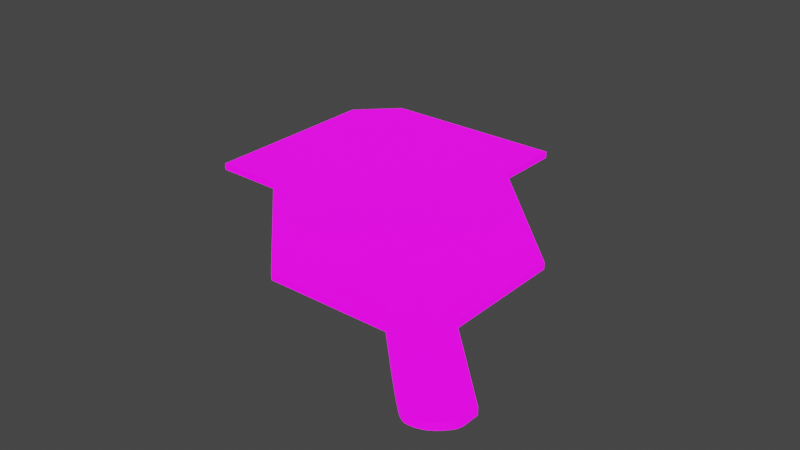 # Source: UVMap.blend  (saved by Blender 2.93.20; exported with 4.5.12 LTS)
import bpy
from mathutils import Matrix  # noqa: F401  (used for matrix-valued properties, if any)

bpy.ops.wm.read_factory_settings(use_empty=True)
scene = bpy.context.scene
scene.name = 'Scene'

# ---- collections
col_stencil_svg = bpy.data.collections.new('Stencil.svg'); scene.collection.children.link(col_stencil_svg)

# ---- images (referenced by path relative to the original .blend; pixels are not part of the script)
import os
ASSET_DIR = os.environ.get("B2B_ASSET_DIR", "")  # directory of the original .blend (textures are referenced by path, not embedded)
HERE = os.path.dirname(os.path.abspath(__file__))  # packed textures are extracted next to this script under _unpacked/

def load_image(name, relpath, width, height, colorspace="sRGB"):
    """Load a texture the original file referenced (path relative to the .blend, or extracted next to this script)."""
    p = next((c for c in (os.path.join(HERE, relpath), os.path.join(ASSET_DIR, relpath)) if relpath and os.path.exists(c)), "")
    if p:
        img = bpy.data.images.load(p, check_existing=True)
        img.name = name
    else:  # same state as the original file: an image datablock whose file is absent (Cycles renders it pink)
        img = bpy.data.images.new(name, width, height)
        img.source = "FILE"
        img.filepath = "//" + (relpath or name)
    img.colorspace_settings.name = colorspace
    return img
img_icon_png = load_image('Icon.png', 'Icon.png', 1024, 1024, 'Linear Rec.709')

# ---- materials (node trees are filled in below, after node groups)
mat_svgmat_002 = bpy.data.materials.new('SVGMat.002')
mat_svgmat_002.use_transparent_shadow = False
mat_svgmat_002.diffuse_color = (0.0, 0.0, 0.0, 1.0)

# ---- material node trees
mat_svgmat_002.use_nodes = True; mat_svgmat_002.node_tree.nodes.clear()
_N = mat_svgmat_002.node_tree.nodes; _L = mat_svgmat_002.node_tree.links
n0 = _N.new('ShaderNodeBsdfPrincipled'); n0.name = 'Principled BSDF'; n0.location = (10, 300)
n0.distribution = 'GGX'
n0.subsurface_method = 'BURLEY'
n0.inputs[3].default_value = 1.45
n0.inputs[28].default_value = 1.0
n1 = _N.new('ShaderNodeOutputMaterial'); n1.name = 'Material Output'; n1.location = (300, 300)
n2 = _N.new('ShaderNodeTexImage'); n2.name = 'Image Texture'; n2.location = (-280, 280)
n2.image = img_icon_png
n3 = _N.new('ShaderNodeTexImage'); n3.name = 'Image Texture.001'; n3.location = (-280, -60)
n3.image = img_icon_png
_L.new(n0.outputs[0], n1.inputs[0])
_L.new(n2.outputs[0], n0.inputs[0])
_L.new(n3.outputs[0], n0.inputs[27])
n1.is_active_output = True

# ---- world
world_world = bpy.data.worlds.new('World'); scene.world = world_world
world_world.use_nodes = True; world_world.node_tree.nodes.clear()
_N = world_world.node_tree.nodes; _L = world_world.node_tree.links
n0 = _N.new('ShaderNodeOutputWorld'); n0.name = 'World Output'; n0.location = (300, 300)
n1 = _N.new('ShaderNodeBackground'); n1.name = 'Background'; n1.location = (10, 300)
n1.inputs[0].default_value = (0.05088, 0.05088, 0.05088, 1.0)
_L.new(n1.outputs[0], n0.inputs[0])
n0.is_active_output = True
world_world.color = (0.05088, 0.05088, 0.05088)
world_world.use_sun_shadow = False
world_world.sun_shadow_jitter_overblur = 0.0

# ---- meshes
me_path24_001 = bpy.data.meshes.new('path24.001')
me_path24_001.from_pydata([(0.06387, 0.003148, 0.0), (0.06318, 0.003278, 0.0005), (0.0629, 0.003519, 0.0005), (0.06255, 0.003839, 0.0005), (0.06213, 0.004232, 0.0005), (0.06165, 0.004689, 0.0005), (0.06111, 0.005205, 0.0005), (0.06052, 0.00577, 0.0005), (0.0599, 0.006379, 0.0005), (0.05924, 0.007023, 0.0005), (0.05856, 0.007696, 0.0005), (0.05786, 0.008391, 0.0005), (0.05715, 0.009099, 0.0005), (0.05705, 0.009201, 0.0005), (0.05677, 0.009483, 0.0005), (0.05635, 0.009909, 0.0005), (0.05582, 0.01044, 0.0005), (0.05521, 0.01105, 0.0005), (0.05458, 0.01169, 0.0005), (0.05394, 0.01233, 0.0005), (0.05333, 0.01294, 0.0005), (0.0528, 0.01347, 0.0005), (0.05238, 0.0139, 0.0005), (0.0521, 0.01418, 0.0005), (0.052, 0.01428, 0.0005), (0.0426, 0.01428, 0.0005), (0.0332, 0.01428, 0.0005), (0.02369, 0.0238, 0.0005), (0.01417, 0.03332, 0.0005), (0.00887, 0.03339, 0.0005), (0.003572, 0.03346, 0.0005), (0.003504, 0.04801, 0.0005), (0.003435, 0.06255, 0.0005), (0.00641, 0.06553, 0.0005), (0.009384, 0.06851, 0.0005), (0.02401, 0.06851, 0.0005), (0.03863, 0.06851, 0.0005), (0.03863, 0.06316, 0.0005), (0.03863, 0.0578, 0.0005), (0.04829, 0.04814, 0.0005), (0.05794, 0.03849, 0.0005), (0.05794, 0.02924, 0.0005), (0.05794, 0.01999, 0.0005), (0.06377, 0.01415, 0.0005), (0.06959, 0.008306, 0.0005), (0.06959, 0.006819, 0.0005), (0.06958, 0.006531, 0.0005), (0.06957, 0.006273, 0.0005), (0.06956, 0.006041, 0.0005), (0.06953, 0.005831, 0.0005), (0.0695, 0.005639, 0.0005), (0.06945, 0.005463, 0.0005), (0.0694, 0.005298, 0.0005), (0.06933, 0.005141, 0.0005), (0.06925, 0.004988, 0.0005), (0.06915, 0.004836, 0.0005), (0.06903, 0.004681, 0.0005), (0.0689, 0.004521, 0.0005), (0.06864, 0.004224, 0.0005), (0.06838, 0.003952, 0.0005), (0.06812, 0.003705, 0.0005), (0.06786, 0.003481, 0.0005), (0.06759, 0.003281, 0.0005), (0.06732, 0.003104, 0.0005), (0.06705, 0.002948, 0.0005), (0.06677, 0.002815, 0.0005), (0.06648, 0.002703, 0.0005), (0.06619, 0.002611, 0.0005), (0.06589, 0.002539, 0.0005), (0.06557, 0.002487, 0.0005), (0.06534, 0.002459, 0.0005), (0.06513, 0.002441, 0.0005), (0.06494, 0.002434, 0.0005), (0.06477, 0.002441, 0.0005), (0.0646, 0.002462, 0.0005), (0.06444, 0.002499, 0.0005), (0.06429, 0.002553, 0.0005), (0.06413, 0.002625, 0.0005), (0.06396, 0.002717, 0.0005), (0.06378, 0.00283, 0.0005), (0.06359, 0.002965, 0.0005), (0.06337, 0.003123, 0.0005), (0.06387, 0.003148, 0.0), (0.06387, 0.003148, 0.0), (0.06337, 0.003123, 0.0005), (0.06337, 0.003123, 0.0005), (0.06337, 0.003123, 0.0005), (0.06337, 0.003123, 0.0005), (0.06337, 0.003123, 0.0005), (0.06337, 0.003123, 0.0005), (0.06337, 0.003123, 0.0005), (0.06337, 0.003123, 0.0005), (0.06387, 0.003148, 0.0), (0.06287, 0.003099, 0.0), (0.06318, 0.003278, -0.0005), (0.0629, 0.003519, -0.0005), (0.06255, 0.003839, -0.0005), (0.06213, 0.004232, -0.0005), (0.06165, 0.004689, -0.0005), (0.06111, 0.005205, -0.0005), (0.06052, 0.00577, -0.0005), (0.0599, 0.006379, -0.0005), (0.05924, 0.007023, -0.0005), (0.05856, 0.007696, -0.0005), (0.05786, 0.008391, -0.0005), (0.05715, 0.009099, -0.0005), (0.05705, 0.009201, -0.0005), (0.05677, 0.009483, -0.0005), (0.05635, 0.009909, -0.0005), (0.05582, 0.01044, -0.0005), (0.05521, 0.01105, -0.0005), (0.05458, 0.01169, -0.0005), (0.05394, 0.01233, -0.0005), (0.05333, 0.01294, -0.0005), (0.0528, 0.01347, -0.0005), (0.05238, 0.0139, -0.0005), (0.0521, 0.01418, -0.0005), (0.052, 0.01428, -0.0005), (0.0426, 0.01428, -0.0005), (0.0332, 0.01428, -0.0005), (0.02369, 0.0238, -0.0005), (0.01417, 0.03332, -0.0005), (0.00887, 0.03339, -0.0005), (0.003572, 0.03346, -0.0005), (0.003504, 0.04801, -0.0005), (0.003435, 0.06255, -0.0005), (0.00641, 0.06553, -0.0005), (0.009384, 0.06851, -0.0005), (0.02401, 0.06851, -0.0005), (0.03863, 0.06851, -0.0005), (0.03863, 0.06316, -0.0005), (0.03863, 0.0578, -0.0005), (0.04829, 0.04814, -0.0005), (0.05794, 0.03849, -0.0005), (0.05794, 0.02924, -0.0005), (0.05794, 0.01999, -0.0005), (0.06377, 0.01415, -0.0005), (0.06959, 0.008306, -0.0005), (0.06959, 0.006819, -0.0005), (0.06958, 0.006531, -0.0005), (0.06957, 0.006273, -0.0005), (0.06956, 0.006041, -0.0005), (0.06953, 0.005831, -0.0005), (0.0695, 0.005639, -0.0005), (0.06945, 0.005463, -0.0005), (0.0694, 0.005298, -0.0005), (0.06933, 0.005141, -0.0005), (0.06925, 0.004988, -0.0005), (0.06915, 0.004836, -0.0005), (0.06903, 0.004681, -0.0005), (0.0689, 0.004521, -0.0005), (0.06864, 0.004224, -0.0005), (0.06838, 0.003952, -0.0005), (0.06812, 0.003705, -0.0005), (0.06786, 0.003481, -0.0005), (0.06759, 0.003281, -0.0005), (0.06732, 0.003104, -0.0005), (0.06705, 0.002948, -0.0005), (0.06677, 0.002815, -0.0005), (0.06648, 0.002703, -0.0005), (0.06619, 0.002611, -0.0005), (0.06589, 0.002539, -0.0005), (0.06557, 0.002487, -0.0005), (0.06534, 0.002459, -0.0005), (0.06513, 0.002441, -0.0005), (0.06494, 0.002434, -0.0005), (0.06477, 0.002441, -0.0005), (0.0646, 0.002462, -0.0005), (0.06444, 0.002499, -0.0005), (0.06429, 0.002553, -0.0005), (0.06413, 0.002625, -0.0005), (0.06396, 0.002717, -0.0005), (0.06378, 0.00283, -0.0005), (0.06359, 0.002965, -0.0005), (0.06337, 0.003123, -0.0005), (0.06287, 0.003099, 0.0), (0.06287, 0.003099, 0.0), (0.06337, 0.003123, -0.0005), (0.06337, 0.003123, -0.0005), (0.06337, 0.003123, -0.0005), (0.06337, 0.003123, -0.0005), (0.06337, 0.003123, -0.0005), (0.06337, 0.003123, -0.0005), (0.06337, 0.003123, -0.0005), (0.06337, 0.003123, -0.0005), (0.06287, 0.003099, 0.0)], [], [(33, 35, 34), (33, 36, 35), (33, 37, 36), (32, 37, 33), (32, 38, 37), (31, 38, 32), (31, 39, 38), (31, 40, 39), (30, 40, 31), (30, 29, 40), (29, 28, 40), (28, 41, 40), (27, 41, 28), (27, 42, 41), (26, 42, 27), (26, 25, 42), (25, 24, 42), (24, 43, 42), (23, 43, 24), (22, 43, 23), (22, 44, 43), (21, 44, 22), (20, 44, 21), (19, 44, 20), (18, 44, 19), (17, 44, 18), (16, 44, 17), (15, 44, 16), (14, 44, 15), (13, 44, 14), (12, 44, 13), (11, 44, 12), (10, 44, 11), (10, 45, 44), (9, 45, 10), (8, 45, 9), (8, 46, 45), (8, 47, 46), (7, 47, 8), (7, 48, 47), (7, 49, 48), (7, 50, 49), (6, 50, 7), (6, 51, 50), (6, 52, 51), (6, 53, 52), (5, 53, 6), (5, 54, 53), (5, 55, 54), (5, 56, 55), (4, 56, 5), (4, 57, 56), (4, 58, 57), (3, 58, 4), (3, 59, 58), (3, 60, 59), (2, 60, 3), (2, 61, 60), (1, 61, 2), (1, 62, 61), (1, 63, 62), (91, 90, 1), (90, 89, 1), (89, 88, 1), (88, 87, 1), (87, 86, 1), (86, 85, 1), (85, 84, 1), (84, 81, 1), (81, 63, 1), (80, 63, 81), (80, 64, 63), (79, 64, 80), (79, 65, 64), (78, 65, 79), (78, 66, 65), (77, 66, 78), (77, 67, 66), (76, 67, 77), (76, 68, 67), (75, 68, 76), (75, 69, 68), (74, 69, 75), (74, 70, 69), (73, 70, 74), (73, 71, 70), (72, 71, 73), (126, 127, 128), (126, 128, 129), (126, 129, 130), (125, 126, 130), (125, 130, 131), (124, 125, 131), (124, 131, 132), (124, 132, 133), (123, 124, 133), (123, 133, 122), (122, 133, 121), (121, 133, 134), (120, 121, 134), (120, 134, 135), (119, 120, 135), (119, 135, 118), (118, 135, 117), (117, 135, 136), (116, 117, 136), (115, 116, 136), (115, 136, 137), (114, 115, 137), (113, 114, 137), (112, 113, 137), (111, 112, 137), (110, 111, 137), (109, 110, 137), (108, 109, 137), (107, 108, 137), (106, 107, 137), (105, 106, 137), (104, 105, 137), (103, 104, 137), (103, 137, 138), (102, 103, 138), (101, 102, 138), (101, 138, 139), (101, 139, 140), (100, 101, 140), (100, 140, 141), (100, 141, 142), (100, 142, 143), (99, 100, 143), (99, 143, 144), (99, 144, 145), (99, 145, 146), (98, 99, 146), (98, 146, 147), (98, 147, 148), (98, 148, 149), (97, 98, 149), (97, 149, 150), (97, 150, 151), (96, 97, 151), (96, 151, 152), (96, 152, 153), (95, 96, 153), (95, 153, 154), (94, 95, 154), (94, 154, 155), (94, 155, 156), (184, 94, 183), (183, 94, 182), (182, 94, 181), (181, 94, 180), (180, 94, 179), (179, 94, 178), (178, 94, 177), (177, 94, 174), (174, 94, 156), (173, 174, 156), (173, 156, 157), (172, 173, 157), (172, 157, 158), (171, 172, 158), (171, 158, 159), (170, 171, 159), (170, 159, 160), (169, 170, 160), (169, 160, 161), (168, 169, 161), (168, 161, 162), (167, 168, 162), (167, 162, 163), (166, 167, 163), (166, 163, 164), (165, 166, 164), (33, 34, 127, 126), (34, 35, 128, 127), (35, 36, 129, 128), (36, 37, 130, 129), (32, 33, 126, 125), (37, 38, 131, 130), (31, 32, 125, 124), (38, 39, 132, 131), (39, 40, 133, 132), (30, 31, 124, 123), (29, 30, 123, 122), (28, 29, 122, 121), (40, 41, 134, 133), (27, 28, 121, 120), (41, 42, 135, 134), (26, 27, 120, 119), (25, 26, 119, 118), (24, 25, 118, 117), (42, 43, 136, 135), (23, 24, 117, 116), (22, 23, 116, 115), (43, 44, 137, 136), (21, 22, 115, 114), (20, 21, 114, 113), (19, 20, 113, 112), (18, 19, 112, 111), (17, 18, 111, 110), (16, 17, 110, 109), (15, 16, 109, 108), (14, 15, 108, 107), (13, 14, 107, 106), (12, 13, 106, 105), (11, 12, 105, 104), (10, 11, 104, 103), (44, 45, 138, 137), (9, 10, 103, 102), (8, 9, 102, 101), (45, 46, 139, 138), (46, 47, 140, 139), (7, 8, 101, 100), (47, 48, 141, 140), (48, 49, 142, 141), (49, 50, 143, 142), (6, 7, 100, 99), (50, 51, 144, 143), (51, 52, 145, 144), (52, 53, 146, 145), (5, 6, 99, 98), (53, 54, 147, 146), (54, 55, 148, 147), (55, 56, 149, 148), (4, 5, 98, 97), (56, 57, 150, 149), (57, 58, 151, 150), (3, 4, 97, 96), (58, 59, 152, 151), (59, 60, 153, 152), (2, 3, 96, 95), (60, 61, 154, 153), (1, 2, 95, 94), (61, 62, 155, 154), (62, 63, 156, 155), (91, 1, 94, 184), (90, 91, 184, 183), (89, 90, 183, 182), (88, 89, 182, 181), (87, 88, 181, 180), (86, 87, 180, 179), (85, 86, 179, 178), (84, 85, 178, 177), (81, 84, 177, 174), (80, 81, 174, 173), (63, 64, 157, 156), (79, 80, 173, 172), (64, 65, 158, 157), (78, 79, 172, 171), (65, 66, 159, 158), (77, 78, 171, 170), (66, 67, 160, 159), (76, 77, 170, 169), (67, 68, 161, 160), (75, 76, 169, 168), (68, 69, 162, 161), (74, 75, 168, 167), (69, 70, 163, 162), (73, 74, 167, 166), (70, 71, 164, 163), (72, 73, 166, 165), (71, 72, 165, 164)])
_uv = me_path24_001.uv_layers.new(name='UVMap')
_uv.uv.foreach_set('vector', [0.1075, 0.904, 0.3344, 0.9423, 0.1459, 0.9426, 0.1075, 0.904, 0.5229, 0.9421, 0.3344, 0.9423, 0.1075, 0.904, 0.5228, 0.8727, 0.5229, 0.9421, 0.06909, 0.8655, 0.5228, 0.8727, 0.1075, 0.904, 0.06909, 0.8655, 0.5227, 0.8034, 0.5228, 0.8727, 0.06973, 0.6773, 0.5227, 0.8034, 0.06909, 0.8655, 0.06973, 0.6773, 0.647, 0.6784, 0.5227, 0.8034, 0.06973, 0.6773, 0.7713, 0.5533, 0.647, 0.6784, 0.07036, 0.4892, 0.7713, 0.5533, 0.06973, 0.6773, 0.07036, 0.4892, 0.1387, 0.4881, 0.7713, 0.5533, 0.1387, 0.4881, 0.207, 0.4871, 0.7713, 0.5533, 0.207, 0.4871, 0.7712, 0.4336, 0.7713, 0.5533, 0.3295, 0.3638, 0.7712, 0.4336, 0.207, 0.4871, 0.3295, 0.3638, 0.771, 0.3139, 0.7712, 0.4336, 0.452, 0.2405, 0.771, 0.3139, 0.3295, 0.3638, 0.452, 0.2405, 0.5731, 0.2404, 0.771, 0.3139, 0.5731, 0.2404, 0.6943, 0.2402, 0.771, 0.3139, 0.6943, 0.2402, 0.846, 0.2382, 0.771, 0.3139, 0.6956, 0.2389, 0.846, 0.2382, 0.6943, 0.2402, 0.6992, 0.2352, 0.846, 0.2382, 0.6956, 0.2389, 0.6992, 0.2352, 0.9209, 0.1625, 0.846, 0.2382, 0.7046, 0.2297, 0.9209, 0.1625, 0.6992, 0.2352, 0.7115, 0.2228, 0.9209, 0.1625, 0.7046, 0.2297, 0.7192, 0.2149, 0.9209, 0.1625, 0.7115, 0.2228, 0.7275, 0.2066, 0.9209, 0.1625, 0.7192, 0.2149, 0.7357, 0.1983, 0.9209, 0.1625, 0.7275, 0.2066, 0.7434, 0.1904, 0.9209, 0.1625, 0.7357, 0.1983, 0.7503, 0.1835, 0.9209, 0.1625, 0.7434, 0.1904, 0.7557, 0.178, 0.9209, 0.1625, 0.7503, 0.1835, 0.7593, 0.1743, 0.9209, 0.1625, 0.7557, 0.178, 0.7607, 0.173, 0.9209, 0.1625, 0.7593, 0.1743, 0.7698, 0.1638, 0.9209, 0.1625, 0.7607, 0.173, 0.7787, 0.1548, 0.9209, 0.1625, 0.7698, 0.1638, 0.7787, 0.1548, 0.9209, 0.1433, 0.9209, 0.1625, 0.7875, 0.1461, 0.9209, 0.1433, 0.7787, 0.1548, 0.796, 0.1378, 0.9209, 0.1433, 0.7875, 0.1461, 0.796, 0.1378, 0.9208, 0.1396, 0.9209, 0.1433, 0.796, 0.1378, 0.9207, 0.1362, 0.9208, 0.1396, 0.804, 0.1299, 0.9207, 0.1362, 0.796, 0.1378, 0.804, 0.1299, 0.9205, 0.1332, 0.9207, 0.1362, 0.804, 0.1299, 0.9202, 0.1305, 0.9205, 0.1332, 0.804, 0.1299, 0.9197, 0.128, 0.9202, 0.1305, 0.8115, 0.1226, 0.9197, 0.128, 0.804, 0.1299, 0.8115, 0.1226, 0.9192, 0.1258, 0.9197, 0.128, 0.8115, 0.1226, 0.9184, 0.1236, 0.9192, 0.1258, 0.8115, 0.1226, 0.9175, 0.1216, 0.9184, 0.1236, 0.8185, 0.1159, 0.9175, 0.1216, 0.8115, 0.1226, 0.8185, 0.1159, 0.9165, 0.1196, 0.9175, 0.1216, 0.8185, 0.1159, 0.9152, 0.1177, 0.9165, 0.1196, 0.8185, 0.1159, 0.9137, 0.1157, 0.9152, 0.1177, 0.8247, 0.11, 0.9137, 0.1157, 0.8185, 0.1159, 0.8247, 0.11, 0.912, 0.1136, 0.9137, 0.1157, 0.8247, 0.11, 0.9087, 0.1097, 0.912, 0.1136, 0.8301, 0.1049, 0.9087, 0.1097, 0.8247, 0.11, 0.8301, 0.1049, 0.9053, 0.1062, 0.9087, 0.1097, 0.8301, 0.1049, 0.902, 0.103, 0.9053, 0.1062, 0.8347, 0.1007, 0.902, 0.103, 0.8301, 0.1049, 0.8347, 0.1007, 0.8986, 0.1002, 0.902, 0.103, 0.8382, 0.0976, 0.8986, 0.1002, 0.8347, 0.1007, 0.8382, 0.0976, 0.8951, 0.09757, 0.8986, 0.1002, 0.8382, 0.0976, 0.8916, 0.09527, 0.8951, 0.09757, 0.8407, 0.0956, 0.8407, 0.0956, 0.8382, 0.0976, 0.8407, 0.0956, 0.8407, 0.0956, 0.8382, 0.0976, 0.8407, 0.0956, 0.8407, 0.0956, 0.8382, 0.0976, 0.8407, 0.0956, 0.8407, 0.0956, 0.8382, 0.0976, 0.8407, 0.0956, 0.8407, 0.0956, 0.8382, 0.0976, 0.8407, 0.0956, 0.8407, 0.0956, 0.8382, 0.0976, 0.8407, 0.0956, 0.8407, 0.0956, 0.8382, 0.0976, 0.8407, 0.0956, 0.8407, 0.0956, 0.8382, 0.0976, 0.8407, 0.0956, 0.8916, 0.09527, 0.8382, 0.0976, 0.8435, 0.09354, 0.8916, 0.09527, 0.8407, 0.0956, 0.8435, 0.09354, 0.8881, 0.09327, 0.8916, 0.09527, 0.846, 0.09179, 0.8881, 0.09327, 0.8435, 0.09354, 0.846, 0.09179, 0.8845, 0.09155, 0.8881, 0.09327, 0.8483, 0.09033, 0.8845, 0.09155, 0.846, 0.09179, 0.8483, 0.09033, 0.8808, 0.0901, 0.8845, 0.09155, 0.8504, 0.08914, 0.8808, 0.0901, 0.8483, 0.09033, 0.8504, 0.08914, 0.877, 0.08892, 0.8808, 0.0901, 0.8525, 0.0882, 0.877, 0.08892, 0.8504, 0.08914, 0.8525, 0.0882, 0.8731, 0.088, 0.877, 0.08892, 0.8545, 0.0875, 0.8731, 0.088, 0.8525, 0.0882, 0.8545, 0.0875, 0.8691, 0.08733, 0.8731, 0.088, 0.8565, 0.08702, 0.8691, 0.08733, 0.8545, 0.0875, 0.8565, 0.08702, 0.8661, 0.08697, 0.8691, 0.08733, 0.8587, 0.08675, 0.8661, 0.08697, 0.8565, 0.08702, 0.8587, 0.08675, 0.8634, 0.08674, 0.8661, 0.08697, 0.8609, 0.08666, 0.8634, 0.08674, 0.8587, 0.08675, 0.1113, 0.8999, 0.1493, 0.938, 0.3358, 0.9378, 0.1113, 0.8999, 0.3358, 0.9378, 0.5222, 0.9375, 0.1113, 0.8999, 0.5222, 0.9375, 0.5221, 0.8689, 0.07331, 0.8618, 0.1113, 0.8999, 0.5221, 0.8689, 0.07331, 0.8618, 0.5221, 0.8689, 0.522, 0.8004, 0.07394, 0.6756, 0.07331, 0.8618, 0.522, 0.8004, 0.07394, 0.6756, 0.522, 0.8004, 0.645, 0.6767, 0.07394, 0.6756, 0.645, 0.6767, 0.768, 0.5529, 0.07457, 0.4895, 0.07394, 0.6756, 0.768, 0.5529, 0.07457, 0.4895, 0.768, 0.5529, 0.1421, 0.4885, 0.1421, 0.4885, 0.768, 0.5529, 0.2097, 0.4875, 0.2097, 0.4875, 0.768, 0.5529, 0.7679, 0.4345, 0.3309, 0.3655, 0.2097, 0.4875, 0.7679, 0.4345, 0.3309, 0.3655, 0.7679, 0.4345, 0.7677, 0.3161, 0.4521, 0.2435, 0.3309, 0.3655, 0.7677, 0.3161, 0.4521, 0.2435, 0.7677, 0.3161, 0.5719, 0.2434, 0.5719, 0.2434, 0.7677, 0.3161, 0.6918, 0.2432, 0.6918, 0.2432, 0.7677, 0.3161, 0.8419, 0.2412, 0.6931, 0.2419, 0.6918, 0.2432, 0.8419, 0.2412, 0.6966, 0.2383, 0.6931, 0.2419, 0.8419, 0.2412, 0.6966, 0.2383, 0.8419, 0.2412, 0.916, 0.1664, 0.702, 0.2328, 0.6966, 0.2383, 0.916, 0.1664, 0.7088, 0.226, 0.702, 0.2328, 0.916, 0.1664, 0.7165, 0.2182, 0.7088, 0.226, 0.916, 0.1664, 0.7246, 0.21, 0.7165, 0.2182, 0.916, 0.1664, 0.7327, 0.2017, 0.7246, 0.21, 0.916, 0.1664, 0.7404, 0.194, 0.7327, 0.2017, 0.916, 0.1664, 0.7472, 0.1871, 0.7404, 0.194, 0.916, 0.1664, 0.7526, 0.1817, 0.7472, 0.1871, 0.916, 0.1664, 0.7562, 0.178, 0.7526, 0.1817, 0.916, 0.1664, 0.7574, 0.1767, 0.7562, 0.178, 0.916, 0.1664, 0.7665, 0.1677, 0.7574, 0.1767, 0.916, 0.1664, 0.7753, 0.1588, 0.7665, 0.1677, 0.916, 0.1664, 0.7753, 0.1588, 0.916, 0.1664, 0.916, 0.1473, 0.784, 0.1501, 0.7753, 0.1588, 0.916, 0.1473, 0.7924, 0.1419, 0.784, 0.1501, 0.916, 0.1473, 0.7924, 0.1419, 0.916, 0.1473, 0.9159, 0.1437, 0.7924, 0.1419, 0.9159, 0.1437, 0.9158, 0.1404, 0.8003, 0.1341, 0.7924, 0.1419, 0.9158, 0.1404, 0.8003, 0.1341, 0.9158, 0.1404, 0.9156, 0.1374, 0.8003, 0.1341, 0.9156, 0.1374, 0.9153, 0.1347, 0.8003, 0.1341, 0.9153, 0.1347, 0.9148, 0.1322, 0.8078, 0.1268, 0.8003, 0.1341, 0.9148, 0.1322, 0.8078, 0.1268, 0.9148, 0.1322, 0.9142, 0.13, 0.8078, 0.1268, 0.9142, 0.13, 0.9135, 0.1279, 0.8078, 0.1268, 0.9135, 0.1279, 0.9126, 0.1259, 0.8146, 0.1202, 0.8078, 0.1268, 0.9126, 0.1259, 0.8146, 0.1202, 0.9126, 0.1259, 0.9116, 0.1239, 0.8146, 0.1202, 0.9116, 0.1239, 0.9103, 0.122, 0.8146, 0.1202, 0.9103, 0.122, 0.9089, 0.12, 0.8208, 0.1144, 0.8146, 0.1202, 0.9089, 0.12, 0.8208, 0.1144, 0.9089, 0.12, 0.9072, 0.1179, 0.8208, 0.1144, 0.9072, 0.1179, 0.9039, 0.1141, 0.8262, 0.1093, 0.8208, 0.1144, 0.9039, 0.1141, 0.8262, 0.1093, 0.9039, 0.1141, 0.9006, 0.1107, 0.8262, 0.1093, 0.9006, 0.1107, 0.8972, 0.1075, 0.8307, 0.1052, 0.8262, 0.1093, 0.8972, 0.1075, 0.8307, 0.1052, 0.8972, 0.1075, 0.8939, 0.1047, 0.8342, 0.1021, 0.8307, 0.1052, 0.8939, 0.1047, 0.8342, 0.1021, 0.8939, 0.1047, 0.8905, 0.1021, 0.8342, 0.1021, 0.8905, 0.1021, 0.887, 0.09983, 0.8366, 0.1001, 0.8342, 0.1021, 0.8366, 0.1001, 0.8366, 0.1001, 0.8342, 0.1021, 0.8366, 0.1001, 0.8366, 0.1001, 0.8342, 0.1021, 0.8366, 0.1001, 0.8366, 0.1001, 0.8342, 0.1021, 0.8366, 0.1001, 0.8366, 0.1001, 0.8342, 0.1021, 0.8366, 0.1001, 0.8366, 0.1001, 0.8342, 0.1021, 0.8366, 0.1001, 0.8366, 0.1001, 0.8342, 0.1021, 0.8366, 0.1001, 0.8366, 0.1001, 0.8342, 0.1021, 0.8366, 0.1001, 0.8366, 0.1001, 0.8342, 0.1021, 0.887, 0.09983, 0.8394, 0.09812, 0.8366, 0.1001, 0.887, 0.09983, 0.8394, 0.09812, 0.887, 0.09983, 0.8835, 0.09785, 0.8419, 0.09638, 0.8394, 0.09812, 0.8835, 0.09785, 0.8419, 0.09638, 0.8835, 0.09785, 0.8799, 0.09615, 0.8441, 0.09494, 0.8419, 0.09638, 0.8799, 0.09615, 0.8441, 0.09494, 0.8799, 0.09615, 0.8763, 0.09471, 0.8463, 0.09376, 0.8441, 0.09494, 0.8763, 0.09471, 0.8463, 0.09376, 0.8763, 0.09471, 0.8725, 0.09354, 0.8483, 0.09283, 0.8463, 0.09376, 0.8725, 0.09354, 0.8483, 0.09283, 0.8725, 0.09354, 0.8687, 0.09263, 0.8503, 0.09214, 0.8483, 0.09283, 0.8687, 0.09263, 0.8503, 0.09214, 0.8687, 0.09263, 0.8647, 0.09197, 0.8523, 0.09167, 0.8503, 0.09214, 0.8647, 0.09197, 0.8523, 0.09167, 0.8647, 0.09197, 0.8617, 0.09161, 0.8544, 0.0914, 0.8523, 0.09167, 0.8617, 0.09161, 0.8544, 0.0914, 0.8617, 0.09161, 0.8591, 0.09138, 0.8566, 0.09131, 0.8544, 0.0914, 0.8591, 0.09138, 0.1075, 0.904, 0.1459, 0.9426, 0.1493, 0.938, 0.1113, 0.8999, 0.1459, 0.9426, 0.3344, 0.9423, 0.3358, 0.9378, 0.1493, 0.938, 0.3344, 0.9423, 0.5229, 0.9421, 0.5222, 0.9375, 0.3358, 0.9378, 0.5229, 0.9421, 0.5228, 0.8727, 0.5221, 0.8689, 0.5222, 0.9375, 0.06909, 0.8655, 0.1075, 0.904, 0.1113, 0.8999, 0.07331, 0.8618, 0.5228, 0.8727, 0.5227, 0.8034, 0.522, 0.8004, 0.5221, 0.8689, 0.06973, 0.6773, 0.06909, 0.8655, 0.07331, 0.8618, 0.07394, 0.6756, 0.5227, 0.8034, 0.647, 0.6784, 0.645, 0.6767, 0.522, 0.8004, 0.647, 0.6784, 0.7713, 0.5533, 0.768, 0.5529, 0.645, 0.6767, 0.07036, 0.4892, 0.06973, 0.6773, 0.07394, 0.6756, 0.07457, 0.4895, 0.1387, 0.4881, 0.07036, 0.4892, 0.07457, 0.4895, 0.1421, 0.4885, 0.207, 0.4871, 0.1387, 0.4881, 0.1421, 0.4885, 0.2097, 0.4875, 0.7713, 0.5533, 0.7712, 0.4336, 0.7679, 0.4345, 0.768, 0.5529, 0.3295, 0.3638, 0.207, 0.4871, 0.2097, 0.4875, 0.3309, 0.3655, 0.7712, 0.4336, 0.771, 0.3139, 0.7677, 0.3161, 0.7679, 0.4345, 0.452, 0.2405, 0.3295, 0.3638, 0.3309, 0.3655, 0.4521, 0.2435, 0.5731, 0.2404, 0.452, 0.2405, 0.4521, 0.2435, 0.5719, 0.2434, 0.6943, 0.2402, 0.5731, 0.2404, 0.5719, 0.2434, 0.6918, 0.2432, 0.771, 0.3139, 0.846, 0.2382, 0.8419, 0.2412, 0.7677, 0.3161, 0.6956, 0.2389, 0.6943, 0.2402, 0.6918, 0.2432, 0.6931, 0.2419, 0.6992, 0.2352, 0.6956, 0.2389, 0.6931, 0.2419, 0.6966, 0.2383, 0.846, 0.2382, 0.9209, 0.1625, 0.916, 0.1664, 0.8419, 0.2412, 0.7046, 0.2297, 0.6992, 0.2352, 0.6966, 0.2383, 0.702, 0.2328, 0.7115, 0.2228, 0.7046, 0.2297, 0.702, 0.2328, 0.7088, 0.226, 0.7192, 0.2149, 0.7115, 0.2228, 0.7088, 0.226, 0.7165, 0.2182, 0.7275, 0.2066, 0.7192, 0.2149, 0.7165, 0.2182, 0.7246, 0.21, 0.7357, 0.1983, 0.7275, 0.2066, 0.7246, 0.21, 0.7327, 0.2017, 0.7434, 0.1904, 0.7357, 0.1983, 0.7327, 0.2017, 0.7404, 0.194, 0.7503, 0.1835, 0.7434, 0.1904, 0.7404, 0.194, 0.7472, 0.1871, 0.7557, 0.178, 0.7503, 0.1835, 0.7472, 0.1871, 0.7526, 0.1817, 0.7593, 0.1743, 0.7557, 0.178, 0.7526, 0.1817, 0.7562, 0.178, 0.7607, 0.173, 0.7593, 0.1743, 0.7562, 0.178, 0.7574, 0.1767, 0.7698, 0.1638, 0.7607, 0.173, 0.7574, 0.1767, 0.7665, 0.1677, 0.7787, 0.1548, 0.7698, 0.1638, 0.7665, 0.1677, 0.7753, 0.1588, 0.9209, 0.1625, 0.9209, 0.1433, 0.916, 0.1473, 0.916, 0.1664, 0.7875, 0.1461, 0.7787, 0.1548, 0.7753, 0.1588, 0.784, 0.1501, 0.796, 0.1378, 0.7875, 0.1461, 0.784, 0.1501, 0.7924, 0.1419, 0.9209, 0.1433, 0.9208, 0.1396, 0.9159, 0.1437, 0.916, 0.1473, 0.9208, 0.1396, 0.9207, 0.1362, 0.9158, 0.1404, 0.9159, 0.1437, 0.804, 0.1299, 0.796, 0.1378, 0.7924, 0.1419, 0.8003, 0.1341, 0.9207, 0.1362, 0.9205, 0.1332, 0.9156, 0.1374, 0.9158, 0.1404, 0.9205, 0.1332, 0.9202, 0.1305, 0.9153, 0.1347, 0.9156, 0.1374, 0.9202, 0.1305, 0.9197, 0.128, 0.9148, 0.1322, 0.9153, 0.1347, 0.8115, 0.1226, 0.804, 0.1299, 0.8003, 0.1341, 0.8078, 0.1268, 0.9197, 0.128, 0.9192, 0.1258, 0.9142, 0.13, 0.9148, 0.1322, 0.9192, 0.1258, 0.9184, 0.1236, 0.9135, 0.1279, 0.9142, 0.13, 0.9184, 0.1236, 0.9175, 0.1216, 0.9126, 0.1259, 0.9135, 0.1279, 0.8185, 0.1159, 0.8115, 0.1226, 0.8078, 0.1268, 0.8146, 0.1202, 0.9175, 0.1216, 0.9165, 0.1196, 0.9116, 0.1239, 0.9126, 0.1259, 0.9165, 0.1196, 0.9152, 0.1177, 0.9103, 0.122, 0.9116, 0.1239, 0.9152, 0.1177, 0.9137, 0.1157, 0.9089, 0.12, 0.9103, 0.122, 0.8247, 0.11, 0.8185, 0.1159, 0.8146, 0.1202, 0.8208, 0.1144, 0.9137, 0.1157, 0.912, 0.1136, 0.9072, 0.1179, 0.9089, 0.12, 0.912, 0.1136, 0.9087, 0.1097, 0.9039, 0.1141, 0.9072, 0.1179, 0.8301, 0.1049, 0.8247, 0.11, 0.8208, 0.1144, 0.8262, 0.1093, 0.9087, 0.1097, 0.9053, 0.1062, 0.9006, 0.1107, 0.9039, 0.1141, 0.9053, 0.1062, 0.902, 0.103, 0.8972, 0.1075, 0.9006, 0.1107, 0.8347, 0.1007, 0.8301, 0.1049, 0.8262, 0.1093, 0.8307, 0.1052, 0.902, 0.103, 0.8986, 0.1002, 0.8939, 0.1047, 0.8972, 0.1075, 0.8382, 0.0976, 0.8347, 0.1007, 0.8307, 0.1052, 0.8342, 0.1021, 0.8986, 0.1002, 0.8951, 0.09757, 0.8905, 0.1021, 0.8939, 0.1047, 0.8951, 0.09757, 0.8916, 0.09527, 0.887, 0.09983, 0.8905, 0.1021, 0.8407, 0.0956, 0.8382, 0.0976, 0.8342, 0.1021, 0.8366, 0.1001, 0.8407, 0.0956, 0.8407, 0.0956, 0.8366, 0.1001, 0.8366, 0.1001, 0.8407, 0.0956, 0.8407, 0.0956, 0.8366, 0.1001, 0.8366, 0.1001, 0.8407, 0.0956, 0.8407, 0.0956, 0.8366, 0.1001, 0.8366, 0.1001, 0.8407, 0.0956, 0.8407, 0.0956, 0.8366, 0.1001, 0.8366, 0.1001, 0.8407, 0.0956, 0.8407, 0.0956, 0.8366, 0.1001, 0.8366, 0.1001, 0.8407, 0.0956, 0.8407, 0.0956, 0.8366, 0.1001, 0.8366, 0.1001, 0.8407, 0.0956, 0.8407, 0.0956, 0.8366, 0.1001, 0.8366, 0.1001, 0.8407, 0.0956, 0.8407, 0.0956, 0.8366, 0.1001, 0.8366, 0.1001, 0.8435, 0.09354, 0.8407, 0.0956, 0.8366, 0.1001, 0.8394, 0.09812, 0.8916, 0.09527, 0.8881, 0.09327, 0.8835, 0.09785, 0.887, 0.09983, 0.846, 0.09179, 0.8435, 0.09354, 0.8394, 0.09812, 0.8419, 0.09638, 0.8881, 0.09327, 0.8845, 0.09155, 0.8799, 0.09615, 0.8835, 0.09785, 0.8483, 0.09033, 0.846, 0.09179, 0.8419, 0.09638, 0.8441, 0.09494, 0.8845, 0.09155, 0.8808, 0.0901, 0.8763, 0.09471, 0.8799, 0.09615, 0.8504, 0.08914, 0.8483, 0.09033, 0.8441, 0.09494, 0.8463, 0.09376, 0.8808, 0.0901, 0.877, 0.08892, 0.8725, 0.09354, 0.8763, 0.09471, 0.8525, 0.0882, 0.8504, 0.08914, 0.8463, 0.09376, 0.8483, 0.09283, 0.877, 0.08892, 0.8731, 0.088, 0.8687, 0.09263, 0.8725, 0.09354, 0.8545, 0.0875, 0.8525, 0.0882, 0.8483, 0.09283, 0.8503, 0.09214, 0.8731, 0.088, 0.8691, 0.08733, 0.8647, 0.09197, 0.8687, 0.09263, 0.8565, 0.08702, 0.8545, 0.0875, 0.8503, 0.09214, 0.8523, 0.09167, 0.8691, 0.08733, 0.8661, 0.08697, 0.8617, 0.09161, 0.8647, 0.09197, 0.8587, 0.08675, 0.8565, 0.08702, 0.8523, 0.09167, 0.8544, 0.0914, 0.8661, 0.08697, 0.8634, 0.08674, 0.8591, 0.09138, 0.8617, 0.09161, 0.8609, 0.08666, 0.8587, 0.08675, 0.8544, 0.0914, 0.8566, 0.09131, 0.8634, 0.08674, 0.8609, 0.08666, 0.8566, 0.09131, 0.8591, 0.09138])
me_path24_001.materials.append(mat_svgmat_002)
me_path24_001.use_remesh_fix_poles = True
me_path24_001.use_remesh_preserve_attributes = False
me_path24_001.update()

# ---- objects
ob_path24 = bpy.data.objects.new('path24', me_path24_001)

# ---- transforms, parenting, visibility, modifiers, constraints
ob_path24.location = (-0.5, -0.5, 0.0)
ob_path24.scale = (15.0, 15.0, 15.0)

# ---- collection membership
col_stencil_svg.objects.link(ob_path24)

# ---- scene / render settings (as saved in the file)
scene.frame_start = 1; scene.frame_end = 250; scene.frame_set(1)
scene.render.engine = 'BLENDER_EEVEE_NEXT'
scene.cycles.use_denoising = False
scene.cycles.samples = 128
scene.cycles.sampling_pattern = 'TABULATED_SOBOL'
scene.cycles.use_adaptive_sampling = False
scene.cycles.use_light_tree = False
scene.view_settings.view_transform = 'Filmic'
bpy.context.view_layer.update()

# ---- added for rendering (the .blend has no active camera and no usable light): camera, sun
cam_auto = bpy.data.cameras.new('AutoCamera')
cam_auto.lens = 50.0
cam_auto.sensor_width = 36.0
cam_auto.clip_end = 1000.0
ob_auto_camera = bpy.data.objects.new('AutoCamera', cam_auto)
scene.collection.objects.link(ob_auto_camera)
ob_auto_camera.location = (1.34539, -1.52516, 1.03818)
ob_auto_camera.rotation_euler = (1.09748, -7.21219e-08, 0.694738)
scene.camera = ob_auto_camera
light_auto_sun = bpy.data.lights.new('AutoSun', 'SUN')
light_auto_sun.energy = 3.0
light_auto_sun.angle = 0.0523599
ob_auto_sun = bpy.data.objects.new('AutoSun', light_auto_sun)
scene.collection.objects.link(ob_auto_sun)
ob_auto_sun.rotation_euler = (0.872665, 0.174533, 0.523599)
bpy.context.view_layer.update()
